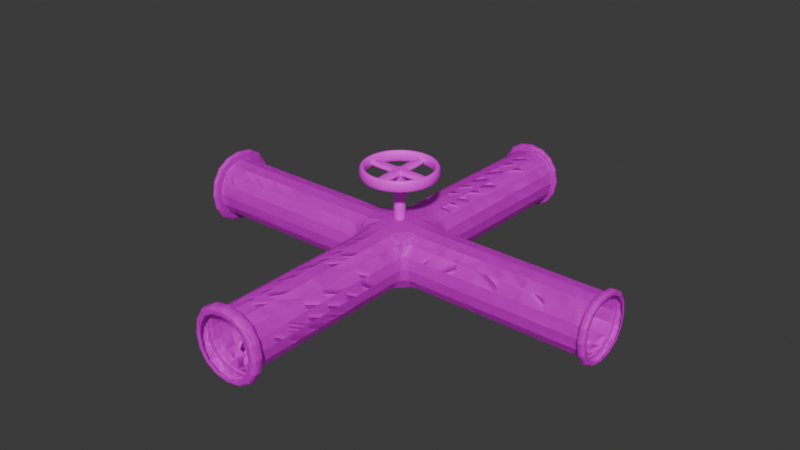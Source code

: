 # Source: Pipepart3.blend  (saved by Blender 4.0.36; exported with 4.5.12 LTS)
import bpy
from mathutils import Matrix  # noqa: F401  (used for matrix-valued properties, if any)

bpy.ops.wm.read_factory_settings(use_empty=True)
scene = bpy.context.scene
scene.name = 'Scene'

# ---- collections
col_collection = bpy.data.collections.new('Collection'); scene.collection.children.link(col_collection)

# ---- images (referenced by path relative to the original .blend; pixels are not part of the script)
import os
ASSET_DIR = os.environ.get("B2B_ASSET_DIR", "")  # directory of the original .blend (textures are referenced by path, not embedded)
HERE = os.path.dirname(os.path.abspath(__file__))  # packed textures are extracted next to this script under _unpacked/

def load_image(name, relpath, width, height, colorspace="sRGB"):
    """Load a texture the original file referenced (path relative to the .blend, or extracted next to this script)."""
    p = next((c for c in (os.path.join(HERE, relpath), os.path.join(ASSET_DIR, relpath)) if relpath and os.path.exists(c)), "")
    if p:
        img = bpy.data.images.load(p, check_existing=True)
        img.name = name
    else:  # same state as the original file: an image datablock whose file is absent (Cycles renders it pink)
        img = bpy.data.images.new(name, width, height)
        img.source = "FILE"
        img.filepath = "//" + (relpath or name)
    img.colorspace_settings.name = colorspace
    return img
img_images_jpg_001 = load_image('images.jpg.001', 'images.jpg', 1024, 1024, 'sRGB')
img_download_jpg_001 = load_image('download.jpg.001', 'download.jpg', 1024, 1024, 'sRGB')

# ---- materials (node trees are filled in below, after node groups)
mat_material = bpy.data.materials.new('Material')
mat_material.alpha_threshold = 0.0
mat_material.use_transparent_shadow = False
mat_material.roughness = 0.5
mat_material.line_color = (0.0, 0.0, 0.0, 1.0)
mat_material_001 = bpy.data.materials.new('Material.001')
mat_material_001.use_transparent_shadow = False

# ---- material node trees
mat_material.use_nodes = True; mat_material.node_tree.nodes.clear()
_N = mat_material.node_tree.nodes; _L = mat_material.node_tree.links
n0 = _N.new('ShaderNodeOutputMaterial'); n0.name = 'Material Output'; n0.location = (300, 300)
n1 = _N.new('ShaderNodeBsdfPrincipled'); n1.name = 'Principled BSDF'; n1.location = (10, 300)
n1.inputs[3].default_value = 1.45
n2 = _N.new('ShaderNodeTexImage'); n2.name = 'Image Texture'; n2.location = (-280, 280)
n2.image = img_images_jpg_001
_L.new(n1.outputs[0], n0.inputs[0])
_L.new(n2.outputs[0], n1.inputs[0])
n0.is_active_output = True
mat_material_001.use_nodes = True; mat_material_001.node_tree.nodes.clear()
_N = mat_material_001.node_tree.nodes; _L = mat_material_001.node_tree.links
n0 = _N.new('ShaderNodeBsdfPrincipled'); n0.name = 'Principled BSDF'; n0.location = (10, 300)
n0.inputs[3].default_value = 1.45
n1 = _N.new('ShaderNodeOutputMaterial'); n1.name = 'Material Output'; n1.location = (300, 300)
n2 = _N.new('ShaderNodeTexImage'); n2.name = 'Image Texture'; n2.location = (-280, 280)
n2.image = img_download_jpg_001
_L.new(n0.outputs[0], n1.inputs[0])
_L.new(n2.outputs[0], n0.inputs[0])
n1.is_active_output = True

# ---- world
world_world = bpy.data.worlds.new('World'); scene.world = world_world
world_world.use_nodes = True; world_world.node_tree.nodes.clear()
_N = world_world.node_tree.nodes; _L = world_world.node_tree.links
n0 = _N.new('ShaderNodeOutputWorld'); n0.name = 'World Output'; n0.location = (300, 300)
n1 = _N.new('ShaderNodeBackground'); n1.name = 'Background'; n1.location = (10, 300)
n1.inputs[0].default_value = (0.05088, 0.05088, 0.05088, 1.0)
_L.new(n1.outputs[0], n0.inputs[0])
n0.is_active_output = True
world_world.color = (0.05088, 0.05088, 0.05088)
world_world.use_sun_shadow = False
world_world.sun_shadow_jitter_overblur = 0.0

# ---- meshes
me_cube = bpy.data.meshes.new('Cube')
me_cube.from_pydata([(2.98, 1.0, -1.007), (-0.9963, 1.0, -1.004), (2.98, -1.0, -1.007), (-0.9963, -1.0, -1.004), (2.981, 1.0, 0.9933), (-0.9948, 1.0, 0.9963), (2.981, -1.0, 0.9933), (-0.9948, -1.0, 0.9963), (0.9753, 1.0, -1.005), (0.9769, -1.0, 0.9948), (0.9753, -1.0, -1.005), (0.9769, 1.0, 0.9948), (-0.9963, 2.96, -1.004), (-0.9948, 2.96, 0.9963), (0.9753, 2.96, -1.005), (0.9769, 2.96, 0.9948), (0.9753, -2.992, -1.005), (-0.9963, -2.992, -1.004), (-0.9948, -2.992, 0.9963), (0.9769, -2.992, 0.9948), (-2.971, 1.0, 0.9978), (-2.971, -1.0, 0.9978), (-2.972, 1.0, -1.002), (-2.972, -1.0, -1.002), (-0.9963, 7.016, -1.004), (-0.9948, 7.016, 0.9963), (0.9753, 7.016, -1.005), (0.9769, 7.016, 0.9948), (0.9753, -7.01, -1.005), (-0.9963, -7.01, -1.004), (-0.9948, -7.01, 0.9963), (0.9769, -7.01, 0.9948), (-0.9948, -6.661, 0.9963), (0.9769, -6.661, 0.9948), (0.9753, -6.661, -1.005), (-0.9963, -6.661, -1.004), (1.065, 6.794, -1.005), (1.067, 6.794, 0.9948), (-0.9064, 6.794, -1.004), (-0.9049, 6.794, 0.9963), (7.013, -1.0, -1.01), (7.015, -1.0, 0.9903), (7.013, 1.0, -1.01), (7.015, 1.0, 0.9903), (-6.988, 1.0, 1.001), (-6.988, -1.0, 1.001), (-6.99, 1.0, -0.9991), (-6.99, -1.0, -0.9991), (6.785, 1.0, -1.01), (6.785, -1.0, -1.01), (6.787, 1.0, 0.9903), (6.787, -1.0, 0.9903), (-6.82, -1.0, 1.001), (-6.822, -1.0, -0.9992), (-6.82, 1.0, 1.001), (-6.822, 1.0, -0.9992), (-1.147, 1.0, 0.9964), (-1.147, -1.0, 0.9964), (-1.149, -1.0, -1.004), (-1.149, 1.0, -1.004), (-0.9948, -1.144, 0.9963), (0.9769, -1.144, 0.9948), (-0.9963, -1.144, -1.004), (0.9753, -1.144, -1.005), (0.9769, 1.155, 0.9948), (-0.9948, 1.155, 0.9963), (0.9753, 1.155, -1.005), (-0.9963, 1.155, -1.004), (1.117, -1.0, 0.9947), (1.115, 1.0, -1.005), (1.115, -1.0, -1.005), (1.117, 1.0, 0.9947), (1.23, -7.055, -1.264), (-1.251, -7.055, -1.262), (-1.25, -7.055, 1.255), (1.232, -7.055, 1.253), (-1.25, -6.616, 1.255), (1.23, -6.616, -1.264), (1.232, -6.616, 1.253), (-1.251, -6.616, -1.262), (7.033, -1.17, -1.18), (7.035, -1.17, 1.161), (7.033, 1.17, -1.18), (7.035, 1.17, 1.161), (6.765, 1.17, -1.18), (6.767, 1.17, 1.161), (6.765, -1.17, -1.18), (6.767, -1.17, 1.161), (-7.015, 1.326, 1.327), (-7.015, -1.326, 1.327), (-7.017, 1.326, -1.325), (-7.017, -1.326, -1.325), (-6.793, -1.326, 1.327), (-6.793, 1.326, 1.327), (-6.795, -1.326, -1.325), (-6.795, 1.326, -1.325), (-1.186, 7.037, -1.187), (-1.184, 7.037, 1.18), (1.148, 7.037, -1.189), (1.15, 7.037, 1.179), (1.255, 6.773, -1.189), (-1.08, 6.773, -1.187), (1.256, 6.773, 1.179), (-1.078, 6.773, 1.18), (1.067, 6.794, 0.9948), (-0.9049, 6.794, 0.9963), (1.065, 6.794, -1.005), (-0.9064, 6.794, -1.004), (-6.822, -1.0, -0.9992), (-6.822, 1.0, -0.9992), (-6.82, -1.0, 1.001), (-6.82, 1.0, 1.001), (0.9769, -6.661, 0.9948), (-0.9963, -6.661, -1.004), (-0.9948, -6.661, 0.9963), (0.9753, -6.661, -1.005), (6.785, -1.0, -1.01), (6.787, -1.0, 0.9903), (6.785, 1.0, -1.01), (6.787, 1.0, 0.9903)], [], [(50, 51, 87, 85), (70, 2, 6, 68), (68, 6, 4, 71), (57, 56, 20, 21), (69, 0, 2, 70), (71, 4, 0, 69), (65, 64, 15, 13), (1, 8, 10, 3), (7, 9, 11, 5), (61, 60, 18, 19), (25, 24, 96, 97), (64, 66, 14, 15), (67, 65, 13, 12), (66, 67, 12, 14), (28, 29, 73, 72), (60, 62, 17, 18), (63, 61, 19, 16), (62, 63, 16, 17), (55, 53, 94, 95), (59, 58, 23, 22), (56, 59, 22, 20), (58, 57, 21, 23), (40, 41, 81, 80), (27, 25, 97, 99), (38, 39, 103, 101), (36, 38, 101, 100), (3, 7, 57, 58), (30, 31, 75, 74), (34, 33, 78, 77), (33, 32, 76, 78), (114, 113, 35, 32), (115, 112, 33, 34), (113, 115, 34, 35), (112, 114, 32, 33), (107, 105, 39, 38), (105, 104, 37, 39), (106, 107, 38, 36), (104, 106, 36, 37), (48, 50, 85, 84), (41, 43, 83, 81), (5, 1, 59, 56), (46, 44, 88, 90), (53, 52, 92, 94), (47, 46, 90, 91), (119, 117, 51, 50), (117, 116, 49, 51), (118, 119, 50, 48), (116, 118, 48, 49), (111, 109, 55, 54), (109, 108, 53, 55), (110, 111, 54, 52), (108, 110, 52, 53), (1, 3, 58, 59), (7, 5, 56, 57), (3, 10, 63, 62), (10, 9, 61, 63), (7, 3, 62, 60), (9, 7, 60, 61), (8, 1, 67, 66), (1, 5, 65, 67), (11, 8, 66, 64), (5, 11, 64, 65), (11, 71, 69, 8), (8, 69, 70, 10), (9, 68, 71, 11), (10, 70, 68, 9), (78, 76, 74, 75), (79, 77, 72, 73), (77, 78, 75, 72), (76, 79, 73, 74), (35, 34, 77, 79), (31, 28, 72, 75), (32, 35, 79, 76), (29, 30, 74, 73), (86, 84, 82, 80), (84, 85, 83, 82), (87, 86, 80, 81), (85, 87, 81, 83), (43, 42, 82, 83), (49, 48, 84, 86), (42, 40, 80, 82), (51, 49, 86, 87), (94, 92, 89, 91), (92, 93, 88, 89), (95, 94, 91, 90), (93, 95, 90, 88), (45, 47, 91, 89), (52, 54, 93, 92), (44, 45, 89, 88), (54, 55, 95, 93), (102, 100, 98, 99), (100, 101, 96, 98), (103, 102, 99, 97), (101, 103, 97, 96), (37, 36, 100, 102), (39, 37, 102, 103), (26, 27, 99, 98), (24, 26, 98, 96), (15, 14, 106, 104), (14, 12, 107, 106), (13, 15, 104, 105), (12, 13, 105, 107), (23, 21, 110, 108), (21, 20, 111, 110), (22, 23, 108, 109), (20, 22, 109, 111), (19, 18, 114, 112), (17, 16, 115, 113), (16, 19, 112, 115), (18, 17, 113, 114), (2, 0, 118, 116), (0, 4, 119, 118), (6, 2, 116, 117), (4, 6, 117, 119)])
me_cube.polygons.foreach_set('material_index', [0, 1, 1, 1, 1, 1, 1, 0, 0, 1, 0, 1, 1, 1, 0, 1, 1, 1, 0, 1, 1, 1, 0, 0, 0, 0, 0, 0, 0, 0, 1, 0, 0, 0, 0, 0, 0, 0, 0, 0, 0, 0, 0, 0, 0, 0, 0, 0, 0, 0, 0, 1, 0, 0, 0, 0, 0, 0, 0, 0, 0, 0, 0, 0, 0, 0, 0, 0, 0, 0, 0, 0, 0, 0, 0, 0, 0, 0, 0, 0, 0, 0, 0, 0, 0, 0, 0, 0, 0, 0, 0, 0, 0, 0, 0, 0, 0, 0, 1, 1, 1, 1, 1, 1, 1, 1, 1, 1, 1, 1, 1, 1, 1, 1])
_uv = me_cube.uv_layers.new(name='UVMap')
_uv.uv.foreach_set('vector', [0.7409, 0.8479, 0.7423, 0.7568, 0.7518, 0.748, 0.7481, 0.8548, 0.8743, 0.2918, 0.8743, 0.1959, 0.9771, 0.1959, 0.9771, 0.2918, 0.3108, 0.864, 0.3108, 0.7682, 0.4136, 0.7682, 0.4136, 0.864, 0.2073, 0.5804, 0.3101, 0.5804, 0.3101, 0.6741, 0.2073, 0.6741, 0.4928, 0.2085, 0.5598, 0.1401, 0.6333, 0.212, 0.5662, 0.2805, 0.2066, 0.3054, 0.2066, 0.4012, 0.1039, 0.4012, 0.1039, 0.3054, 0.5157, 0.8641, 0.4143, 0.8625, 0.4158, 0.7697, 0.5171, 0.7713, 0.4169, 0.2861, 0.4878, 0.2137, 0.5612, 0.2856, 0.4903, 0.358, 0.7212, 0.9996, 0.6199, 0.9996, 0.6199, 0.8969, 0.7212, 0.8969, 0.5178, 0.58, 0.6192, 0.58, 0.6192, 0.675, 0.5178, 0.675, 0.4241, 0.8743, 0.4241, 0.9771, 0.4143, 0.9866, 0.4143, 0.8648, 0.2066, 0.2902, 0.1039, 0.2902, 0.1039, 0.1975, 0.2066, 0.1975, 0.0003504, 0.3077, 0.1031, 0.3077, 0.1031, 0.4005, 0.0003504, 0.4005, 0.4821, 0.2081, 0.4112, 0.2805, 0.3449, 0.2156, 0.4158, 0.1432, 0.1149, 0.7926, 0.01369, 0.7925, 0.0003503, 0.779, 0.1283, 0.779, 0.8736, 0.2839, 0.7708, 0.2839, 0.7708, 0.1889, 0.8736, 0.1889, 0.8743, 0.3064, 0.9771, 0.3064, 0.9771, 0.4013, 0.8743, 0.4013, 0.4956, 0.3632, 0.5665, 0.2908, 0.6344, 0.3572, 0.5634, 0.4296, 0.8991, 0.7324, 0.8983, 0.6381, 0.9166, 0.623, 0.913, 0.7469, 0.4114, 0.2917, 0.4848, 0.3636, 0.4192, 0.4305, 0.3458, 0.3586, 0.1031, 0.2919, 0.0003504, 0.2919, 0.0003503, 0.1982, 0.1031, 0.1982, 0.7708, 0.2992, 0.8736, 0.2992, 0.8736, 0.3929, 0.7708, 0.3929, 0.2162, 0.9843, 0.3189, 0.9843, 0.3278, 0.9931, 0.2074, 0.9931, 0.5254, 0.8743, 0.4241, 0.8743, 0.4143, 0.8648, 0.5344, 0.8648, 0.7435, 0.6149, 0.6454, 0.6055, 0.6352, 0.5947, 0.7525, 0.6077, 0.7368, 0.7087, 0.7435, 0.6149, 0.7525, 0.6077, 0.7453, 0.718, 0.7708, 0.2913, 0.8736, 0.2913, 0.8736, 0.2992, 0.7708, 0.2992, 0.01366, 0.8952, 0.1149, 0.8953, 0.1283, 0.9088, 0.0003503, 0.9087, 0.1259, 0.7299, 0.1293, 0.6431, 0.143, 0.6304, 0.1378, 0.7434, 0.1293, 0.6431, 0.04195, 0.6467, 0.03009, 0.6332, 0.143, 0.6304, 0.04208, 0.6468, 0.03869, 0.7333, 0.03859, 0.7335, 0.04195, 0.6467, 0.1258, 0.7298, 0.1292, 0.6432, 0.1293, 0.6431, 0.1259, 0.7299, 0.03869, 0.7333, 0.1258, 0.7298, 0.1259, 0.7299, 0.03859, 0.7335, 0.1292, 0.6432, 0.04208, 0.6468, 0.04195, 0.6467, 0.1293, 0.6431, 0.7434, 0.6151, 0.6456, 0.6057, 0.6454, 0.6055, 0.7435, 0.6149, 0.6456, 0.6057, 0.6522, 0.7012, 0.6521, 0.7013, 0.6454, 0.6055, 0.7366, 0.7086, 0.7434, 0.6151, 0.7435, 0.6149, 0.7368, 0.7087, 0.6522, 0.7012, 0.7366, 0.7086, 0.7368, 0.7087, 0.6521, 0.7013, 0.6465, 0.8554, 0.7409, 0.8479, 0.7481, 0.8548, 0.6356, 0.867, 0.3189, 0.9843, 0.319, 0.8815, 0.3278, 0.8727, 0.3278, 0.9931, 0.1031, 0.2998, 0.0003503, 0.2998, 0.0003504, 0.2919, 0.1031, 0.2919, 0.7876, 0.882, 0.8904, 0.882, 0.9072, 0.8988, 0.7708, 0.8988, 0.8983, 0.6381, 0.8044, 0.6296, 0.7876, 0.61, 0.9166, 0.623, 0.7877, 0.7792, 0.7876, 0.882, 0.7708, 0.8988, 0.7708, 0.7624, 0.7407, 0.8478, 0.7422, 0.7569, 0.7423, 0.7568, 0.7409, 0.8479, 0.7422, 0.7569, 0.6485, 0.7613, 0.6484, 0.7612, 0.7423, 0.7568, 0.6466, 0.8553, 0.7407, 0.8478, 0.7409, 0.8479, 0.6465, 0.8554, 0.6485, 0.7613, 0.6466, 0.8553, 0.6465, 0.8554, 0.6484, 0.7612, 0.8054, 0.7264, 0.899, 0.7322, 0.8991, 0.7324, 0.8052, 0.7265, 0.899, 0.7322, 0.8982, 0.6382, 0.8983, 0.6381, 0.8991, 0.7324, 0.8045, 0.6297, 0.8054, 0.7264, 0.8052, 0.7265, 0.8044, 0.6296, 0.8982, 0.6382, 0.8045, 0.6297, 0.8044, 0.6296, 0.8983, 0.6381, 0.4169, 0.2861, 0.4903, 0.358, 0.4848, 0.3636, 0.4114, 0.2917, 0.2073, 0.5726, 0.3101, 0.5726, 0.3101, 0.5804, 0.2073, 0.5804, 0.4903, 0.358, 0.5612, 0.2856, 0.5665, 0.2908, 0.4956, 0.3632, 0.8743, 0.2989, 0.9771, 0.2989, 0.9771, 0.3064, 0.8743, 0.3064, 0.8736, 0.2913, 0.7708, 0.2913, 0.7708, 0.2839, 0.8736, 0.2839, 0.5178, 0.5726, 0.6192, 0.5726, 0.6192, 0.58, 0.5178, 0.58, 0.4878, 0.2137, 0.4169, 0.2861, 0.4112, 0.2805, 0.4821, 0.2081, 0.0003503, 0.2998, 0.1031, 0.2998, 0.1031, 0.3077, 0.0003504, 0.3077, 0.2066, 0.2982, 0.1039, 0.2982, 0.1039, 0.2902, 0.2066, 0.2902, 0.7212, 0.8969, 0.6199, 0.8969, 0.6199, 0.8889, 0.7212, 0.8889, 0.2066, 0.2982, 0.2066, 0.3054, 0.1039, 0.3054, 0.1039, 0.2982, 0.4878, 0.2137, 0.4928, 0.2085, 0.5662, 0.2805, 0.5612, 0.2856, 0.3108, 0.8712, 0.3108, 0.864, 0.4136, 0.864, 0.4136, 0.8712, 0.8743, 0.2989, 0.8743, 0.2918, 0.9771, 0.2918, 0.9771, 0.2989, 0.143, 0.6304, 0.03009, 0.6332, 0.0003504, 0.6097, 0.1675, 0.5983, 0.02486, 0.7461, 0.1378, 0.7434, 0.1675, 0.7669, 0.0003503, 0.7783, 0.1378, 0.7434, 0.143, 0.6304, 0.1675, 0.5983, 0.1675, 0.7669, 0.03009, 0.6332, 0.02486, 0.7461, 0.0003503, 0.7783, 0.0003504, 0.6097, 0.03859, 0.7335, 0.1259, 0.7299, 0.1378, 0.7434, 0.02486, 0.7461, 0.1149, 0.8953, 0.1149, 0.7926, 0.1283, 0.779, 0.1283, 0.9088, 0.04195, 0.6467, 0.03859, 0.7335, 0.02486, 0.7461, 0.03009, 0.6332, 0.01369, 0.7925, 0.01366, 0.8952, 0.0003503, 0.9087, 0.0003503, 0.779, 0.6398, 0.7517, 0.6356, 0.867, 0.6199, 0.8882, 0.6199, 0.732, 0.6356, 0.867, 0.7481, 0.8548, 0.7655, 0.868, 0.6199, 0.8882, 0.7518, 0.748, 0.6398, 0.7517, 0.6199, 0.732, 0.7653, 0.734, 0.7481, 0.8548, 0.7518, 0.748, 0.7653, 0.734, 0.7655, 0.868, 0.319, 0.8815, 0.2162, 0.8815, 0.2073, 0.8727, 0.3278, 0.8727, 0.6484, 0.7612, 0.6465, 0.8554, 0.6356, 0.867, 0.6398, 0.7517, 0.2162, 0.8815, 0.2162, 0.9843, 0.2074, 0.9931, 0.2073, 0.8727, 0.7423, 0.7568, 0.6484, 0.7612, 0.6398, 0.7517, 0.7518, 0.748, 0.9166, 0.623, 0.7876, 0.61, 0.7708, 0.5914, 0.928, 0.6126, 0.7876, 0.61, 0.7842, 0.7462, 0.7708, 0.7617, 0.7708, 0.5914, 0.913, 0.7469, 0.9166, 0.623, 0.928, 0.6126, 0.9273, 0.759, 0.7842, 0.7462, 0.913, 0.7469, 0.9273, 0.759, 0.7708, 0.7617, 0.8904, 0.7792, 0.7877, 0.7792, 0.7708, 0.7624, 0.9072, 0.7624, 0.8044, 0.6296, 0.8052, 0.7265, 0.7842, 0.7462, 0.7876, 0.61, 0.8904, 0.882, 0.8904, 0.7792, 0.9072, 0.7624, 0.9072, 0.8988, 0.8052, 0.7265, 0.8991, 0.7324, 0.913, 0.7469, 0.7842, 0.7462, 0.6417, 0.7122, 0.7453, 0.718, 0.763, 0.7313, 0.6211, 0.7313, 0.7453, 0.718, 0.7525, 0.6077, 0.7664, 0.5931, 0.763, 0.7313, 0.6352, 0.5947, 0.6417, 0.7122, 0.6211, 0.7313, 0.6199, 0.5726, 0.7525, 0.6077, 0.6352, 0.5947, 0.6199, 0.5726, 0.7664, 0.5931, 0.6521, 0.7013, 0.7368, 0.7087, 0.7453, 0.718, 0.6417, 0.7122, 0.6454, 0.6055, 0.6521, 0.7013, 0.6417, 0.7122, 0.6352, 0.5947, 0.5255, 0.977, 0.5254, 0.8743, 0.5344, 0.8648, 0.5344, 0.9865, 0.4241, 0.9771, 0.5255, 0.977, 0.5344, 0.9865, 0.4143, 0.9866, 0.2066, 0.1975, 0.1039, 0.1975, 0.1039, 0.0003503, 0.2066, 0.0003503, 0.4158, 0.1432, 0.3449, 0.2156, 0.2073, 0.07439, 0.2783, 0.001998, 0.5171, 0.7713, 0.4158, 0.7697, 0.4143, 0.5726, 0.5157, 0.5742, 0.0003504, 0.4005, 0.1031, 0.4005, 0.1031, 0.5976, 0.0003539, 0.5976, 0.7708, 0.3929, 0.8736, 0.3929, 0.8736, 0.5907, 0.7708, 0.5907, 0.2073, 0.6741, 0.3101, 0.6741, 0.3101, 0.872, 0.2073, 0.872, 0.3458, 0.3586, 0.4192, 0.4305, 0.2808, 0.5719, 0.2073, 0.5, 0.1031, 0.1982, 0.0003503, 0.1982, 0.0003539, 0.0003503, 0.1031, 0.0003503, 0.5178, 0.675, 0.6192, 0.675, 0.6192, 0.8635, 0.5178, 0.8635, 0.5634, 0.4296, 0.6344, 0.3572, 0.7691, 0.4892, 0.6981, 0.5616, 0.8743, 0.4013, 0.9771, 0.4013, 0.9771, 0.5899, 0.8743, 0.5899, 0.8736, 0.1889, 0.7708, 0.1889, 0.7708, 0.0003504, 0.8736, 0.0003503, 0.6333, 0.212, 0.5598, 0.1401, 0.6967, 0.0003503, 0.7701, 0.07228, 0.1039, 0.4012, 0.2066, 0.4012, 0.2066, 0.5968, 0.1038, 0.5968, 0.9771, 0.1959, 0.8743, 0.1959, 0.8743, 0.0003504, 0.9771, 0.0003503, 0.4136, 0.7682, 0.3108, 0.7682, 0.3108, 0.5726, 0.4136, 0.5726])
me_cube.materials.append(mat_material)
me_cube.materials.append(mat_material_001)
me_cube.use_mirror_vertex_groups = False
me_cube.update()
me_cube_001 = bpy.data.meshes.new('Cube.001')
me_cube_001.from_pydata([(-0.1902, -0.1902, 0.4049), (-0.1902, -0.1902, 0.5951), (-0.1902, 0.1902, 0.4049), (-0.1902, 0.1902, 0.5951), (0.1902, -0.1902, 0.4049), (0.1902, -0.1902, 0.5951), (0.1902, 0.1902, 0.4049), (0.1902, 0.1902, 0.5951), (0.0, 1.0, 0.3244), (0.0, 1.0, 0.7173), (0.1951, 0.9808, 0.3244), (0.1951, 0.9808, 0.7173), (0.3827, 0.9239, 0.3244), (0.3827, 0.9239, 0.7173), (0.5556, 0.8315, 0.3244), (0.5556, 0.8315, 0.7173), (0.7071, 0.7071, 0.3244), (0.7071, 0.7071, 0.7173), (0.8315, 0.5556, 0.3244), (0.8315, 0.5556, 0.7173), (0.9239, 0.3827, 0.3244), (0.9239, 0.3827, 0.7173), (0.9808, 0.1951, 0.3244), (0.9808, 0.1951, 0.7173), (1.0, 0.0, 0.3244), (1.0, 0.0, 0.7173), (0.9808, -0.1951, 0.3244), (0.9808, -0.1951, 0.7173), (0.9239, -0.3827, 0.3244), (0.9239, -0.3827, 0.7173), (0.8315, -0.5556, 0.3244), (0.8315, -0.5556, 0.7173), (0.7071, -0.7071, 0.3244), (0.7071, -0.7071, 0.7173), (0.5556, -0.8315, 0.3244), (0.5556, -0.8315, 0.7173), (0.3827, -0.9239, 0.3244), (0.3827, -0.9239, 0.7173), (0.1951, -0.9808, 0.3244), (0.1951, -0.9808, 0.7173), (0.0, -1.0, 0.3244), (0.0, -1.0, 0.7173), (-0.1951, -0.9808, 0.3244), (-0.1951, -0.9808, 0.7173), (-0.3827, -0.9239, 0.3244), (-0.3827, -0.9239, 0.7173), (-0.5556, -0.8315, 0.3244), (-0.5556, -0.8315, 0.7173), (-0.7071, -0.7071, 0.3244), (-0.7071, -0.7071, 0.7173), (-0.8315, -0.5556, 0.3244), (-0.8315, -0.5556, 0.7173), (-0.9239, -0.3827, 0.3244), (-0.9239, -0.3827, 0.7173), (-0.9808, -0.1951, 0.3244), (-0.9808, -0.1951, 0.7173), (-1.0, 0.0, 0.3244), (-1.0, 0.0, 0.7173), (-0.9808, 0.1951, 0.3244), (-0.9808, 0.1951, 0.7173), (-0.9239, 0.3827, 0.3244), (-0.9239, 0.3827, 0.7173), (-0.8315, 0.5556, 0.3244), (-0.8315, 0.5556, 0.7173), (-0.7071, 0.7071, 0.3244), (-0.7071, 0.7071, 0.7173), (-0.5556, 0.8315, 0.3244), (-0.5556, 0.8315, 0.7173), (-0.3827, 0.9239, 0.3244), (-0.3827, 0.9239, 0.7173), (-0.1951, 0.9808, 0.3244), (-0.1951, 0.9808, 0.7173), (0.0, 1.2, 0.3244), (0.2341, 1.177, 0.3244), (0.2341, 1.177, 0.7173), (0.0, 1.2, 0.7173), (0.4591, 1.108, 0.3244), (0.4591, 1.108, 0.7173), (0.6665, 0.9976, 0.3244), (0.6665, 0.9976, 0.7173), (0.8483, 0.8483, 0.3244), (0.8483, 0.8483, 0.7173), (0.9976, 0.6665, 0.3244), (0.9976, 0.6665, 0.7173), (1.108, 0.4591, 0.3244), (1.108, 0.4591, 0.7173), (1.177, 0.2341, 0.3244), (1.177, 0.2341, 0.7173), (1.2, 0.0, 0.3244), (1.2, 0.0, 0.7173), (1.177, -0.2341, 0.3244), (1.177, -0.2341, 0.7173), (1.108, -0.4591, 0.3244), (1.108, -0.4591, 0.7173), (0.9976, -0.6665, 0.3244), (0.9976, -0.6665, 0.7173), (0.8483, -0.8483, 0.3244), (0.8483, -0.8483, 0.7173), (0.6665, -0.9976, 0.3244), (0.6665, -0.9976, 0.7173), (0.4591, -1.108, 0.3244), (0.4591, -1.108, 0.7173), (0.2341, -1.177, 0.3244), (0.2341, -1.177, 0.7173), (0.0, -1.2, 0.3244), (0.0, -1.2, 0.7173), (-0.2341, -1.177, 0.3244), (-0.2341, -1.177, 0.7173), (-0.4591, -1.108, 0.3244), (-0.4591, -1.108, 0.7173), (-0.6665, -0.9976, 0.3244), (-0.6665, -0.9976, 0.7173), (-0.8483, -0.8483, 0.3244), (-0.8483, -0.8483, 0.7173), (-0.9976, -0.6665, 0.3244), (-0.9976, -0.6665, 0.7173), (-1.108, -0.4591, 0.3244), (-1.108, -0.4591, 0.7173), (-1.177, -0.2341, 0.3244), (-1.177, -0.2341, 0.7173), (-1.2, 0.0, 0.3244), (-1.2, 0.0, 0.7173), (-1.177, 0.2341, 0.3244), (-1.177, 0.2341, 0.7173), (-1.108, 0.4591, 0.3244), (-1.108, 0.4591, 0.7173), (-0.9976, 0.6665, 0.3244), (-0.9976, 0.6665, 0.7173), (-0.8483, 0.8483, 0.3244), (-0.8483, 0.8483, 0.7173), (-0.6665, 0.9976, 0.3244), (-0.6665, 0.9976, 0.7173), (-0.4591, 1.108, 0.3244), (-0.4591, 1.108, 0.7173), (-0.2341, 1.177, 0.3244), (-0.2341, 1.177, 0.7173), (1.19, 0.1902, 0.5951), (1.19, 0.1902, 0.4049), (1.19, -0.1902, 0.4049), (1.19, -0.1902, 0.5951), (-1.19, 0.1902, 0.4049), (-1.19, -0.1902, 0.4049), (-1.19, -0.1902, 0.5951), (-1.19, 0.1902, 0.5951), (-0.1902, 1.19, 0.5951), (-0.1902, 1.19, 0.4049), (0.1902, 1.19, 0.4049), (0.1902, 1.19, 0.5951), (-0.1902, -1.19, 0.4049), (-0.1902, -1.19, 0.5951), (0.1902, -1.19, 0.5951), (0.1902, -1.19, 0.4049), (0.1902, -0.1902, 0.5951), (0.1902, 0.1902, 0.5951), (0.1902, 0.1902, 0.4049), (0.1902, -0.1902, 0.4049), (-0.1902, 0.1902, 0.4049), (-0.1902, 0.1902, 0.5951), (-0.1902, -0.1902, 0.5951), (-0.1902, -0.1902, 0.4049), (-0.1902, -0.1902, 0.4049), (-0.1902, -0.1902, 0.5951), (0.1902, -0.1902, 0.4049), (0.1902, -0.1902, 0.5951), (-0.1902, 0.1902, 0.5951), (-0.1902, 0.1902, 0.4049), (0.1902, 0.1902, 0.4049), (0.1902, 0.1902, 0.5951), (-0.1902, 0.1902, -1.044), (-0.1902, -0.1902, -1.044), (0.1902, 0.1902, -1.044), (0.1902, -0.1902, -1.044), (0.1902, 0.1902, -1.004), (-0.1902, 0.1902, -1.004), (-0.1902, -0.1902, -1.004), (0.1902, -0.1902, -1.004)], [], [(157, 156, 140, 143), (165, 164, 144, 145), (153, 152, 139, 136), (161, 160, 148, 149), (173, 172, 170, 168), (7, 3, 1, 5), (8, 10, 11, 9), (10, 12, 13, 11), (12, 14, 15, 13), (14, 16, 17, 15), (16, 18, 19, 17), (18, 20, 21, 19), (20, 22, 23, 21), (22, 24, 25, 23), (24, 26, 27, 25), (26, 28, 29, 27), (28, 30, 31, 29), (30, 32, 33, 31), (32, 34, 35, 33), (34, 36, 37, 35), (36, 38, 39, 37), (38, 40, 41, 39), (40, 42, 43, 41), (42, 44, 45, 43), (44, 46, 47, 45), (46, 48, 49, 47), (48, 50, 51, 49), (50, 52, 53, 51), (52, 54, 55, 53), (54, 56, 57, 55), (56, 58, 59, 57), (58, 60, 61, 59), (60, 62, 63, 61), (62, 64, 65, 63), (64, 66, 67, 65), (66, 68, 69, 67), (68, 70, 71, 69), (70, 8, 9, 71), (72, 75, 74, 73), (73, 74, 77, 76), (76, 77, 79, 78), (78, 79, 81, 80), (80, 81, 83, 82), (82, 83, 85, 84), (84, 85, 87, 86), (86, 87, 89, 88), (88, 89, 91, 90), (90, 91, 93, 92), (92, 93, 95, 94), (94, 95, 97, 96), (96, 97, 99, 98), (98, 99, 101, 100), (100, 101, 103, 102), (102, 103, 105, 104), (104, 105, 107, 106), (106, 107, 109, 108), (108, 109, 111, 110), (110, 111, 113, 112), (112, 113, 115, 114), (114, 115, 117, 116), (116, 117, 119, 118), (118, 119, 121, 120), (120, 121, 123, 122), (122, 123, 125, 124), (124, 125, 127, 126), (126, 127, 129, 128), (128, 129, 131, 130), (130, 131, 133, 132), (132, 133, 135, 134), (134, 135, 75, 72), (16, 14, 78, 80), (67, 69, 133, 131), (34, 32, 96, 98), (15, 17, 81, 79), (52, 50, 114, 116), (33, 35, 99, 97), (70, 68, 132, 134), (51, 53, 117, 115), (18, 16, 80, 82), (69, 71, 135, 133), (36, 34, 98, 100), (17, 19, 83, 81), (54, 52, 116, 118), (35, 37, 101, 99), (8, 70, 134, 72), (53, 55, 119, 117), (20, 18, 82, 84), (71, 9, 75, 135), (38, 36, 100, 102), (19, 21, 85, 83), (56, 54, 118, 120), (37, 39, 103, 101), (55, 57, 121, 119), (22, 20, 84, 86), (40, 38, 102, 104), (21, 23, 87, 85), (58, 56, 120, 122), (39, 41, 105, 103), (57, 59, 123, 121), (24, 22, 86, 88), (42, 40, 104, 106), (23, 25, 89, 87), (60, 58, 122, 124), (41, 43, 107, 105), (59, 61, 125, 123), (26, 24, 88, 90), (44, 42, 106, 108), (25, 27, 91, 89), (10, 8, 72, 73), (62, 60, 124, 126), (43, 45, 109, 107), (9, 11, 74, 75), (61, 63, 127, 125), (28, 26, 90, 92), (46, 44, 108, 110), (27, 29, 93, 91), (64, 62, 126, 128), (45, 47, 111, 109), (12, 10, 73, 76), (63, 65, 129, 127), (30, 28, 92, 94), (11, 13, 77, 74), (48, 46, 110, 112), (29, 31, 95, 93), (66, 64, 128, 130), (47, 49, 113, 111), (14, 12, 76, 78), (65, 67, 131, 129), (32, 30, 94, 96), (13, 15, 79, 77), (50, 48, 112, 114), (31, 33, 97, 95), (68, 66, 130, 132), (49, 51, 115, 113), (137, 136, 139, 138), (154, 153, 136, 137), (152, 155, 138, 139), (155, 154, 137, 138), (141, 142, 143, 140), (159, 158, 142, 141), (158, 157, 143, 142), (156, 159, 141, 140), (145, 144, 147, 146), (167, 166, 146, 147), (166, 165, 145, 146), (164, 167, 147, 144), (151, 150, 149, 148), (160, 162, 151, 148), (163, 161, 149, 150), (162, 163, 150, 151), (4, 6, 154, 155), (5, 4, 155, 152), (6, 7, 153, 154), (7, 5, 152, 153), (2, 0, 159, 156), (1, 3, 157, 158), (0, 1, 158, 159), (3, 2, 156, 157), (4, 5, 163, 162), (5, 1, 161, 163), (0, 4, 162, 160), (1, 0, 160, 161), (3, 7, 167, 164), (6, 2, 165, 166), (7, 6, 166, 167), (2, 3, 164, 165), (168, 170, 171, 169), (174, 173, 168, 169), (172, 175, 171, 170), (175, 174, 169, 171), (4, 0, 174, 175), (6, 4, 175, 172), (0, 2, 173, 174), (2, 6, 172, 173)])
me_cube_001.polygons.foreach_set('material_index', [0, 0, 0, 0, 1, 0, 0, 0, 0, 0, 0, 0, 0, 0, 0, 0, 0, 0, 0, 0, 0, 0, 0, 0, 0, 0, 0, 0, 0, 0, 0, 0, 0, 0, 0, 0, 0, 0, 0, 0, 0, 0, 0, 0, 0, 0, 0, 0, 0, 0, 0, 0, 0, 0, 0, 0, 0, 0, 0, 0, 0, 0, 0, 0, 0, 0, 0, 0, 0, 0, 0, 0, 0, 0, 0, 0, 0, 0, 0, 0, 0, 0, 0, 0, 0, 0, 0, 0, 0, 0, 0, 0, 0, 0, 0, 0, 0, 0, 0, 0, 0, 0, 0, 0, 0, 0, 0, 0, 0, 0, 0, 0, 0, 0, 0, 0, 0, 0, 0, 0, 0, 0, 0, 0, 0, 0, 0, 0, 0, 0, 0, 0, 0, 0, 0, 0, 0, 0, 0, 0, 0, 0, 0, 0, 0, 0, 0, 0, 0, 0, 0, 0, 0, 0, 0, 0, 0, 0, 0, 0, 0, 0, 0, 0, 0, 0, 1, 1, 1, 1, 0, 0, 0, 0])
_uv = me_cube_001.uv_layers.new(name='UVMap')
_uv.uv.foreach_set('vector', [0.1546, 0.5025, 0.1147, 0.5035, 0.1354, 0.06784, 0.1221, 0.04084, 0.09579, 0.5322, 0.121, 0.5288, 0.07039, 0.6081, 0.07475, 0.6015, 0.03584, 0.5919, 0.07173, 0.5989, 0.02127, 0.961, 0.0102, 0.9312, 0.06367, 0.5074, 0.06822, 0.5212, 0.06306, 0.531, 0.06312, 0.531, 0.07601, 0.5405, 0.07506, 0.5427, 0.07516, 0.5426, 0.07587, 0.5407, 0.04051, 0.5751, 0.01866, 0.5045, 0.06483, 0.5005, 0.06571, 0.57, 0.798, 0.8667, 0.7479, 0.897, 0.7217, 0.7659, 0.7557, 0.7455, 0.7479, 0.897, 0.6949, 0.9126, 0.686, 0.7761, 0.7217, 0.7659, 0.6949, 0.9126, 0.6409, 0.9115, 0.6496, 0.7757, 0.686, 0.7761, 0.6409, 0.9115, 0.588, 0.8958, 0.6139, 0.7649, 0.6496, 0.7757, 0.588, 0.8958, 0.5381, 0.8647, 0.5803, 0.744, 0.6139, 0.7649, 0.5381, 0.8647, 0.4933, 0.8197, 0.5501, 0.7137, 0.5803, 0.744, 0.4933, 0.8197, 0.4552, 0.7626, 0.5245, 0.6753, 0.5501, 0.7137, 0.4552, 0.7626, 0.4253, 0.6955, 0.5044, 0.6302, 0.5245, 0.6753, 0.4253, 0.6955, 0.4047, 0.6212, 0.4904, 0.5805, 0.5044, 0.6302, 0.4047, 0.6212, 0.3939, 0.5424, 0.4834, 0.5279, 0.4904, 0.5805, 0.3939, 0.5424, 0.3944, 0.4621, 0.4834, 0.4744, 0.4834, 0.5279, 0.3944, 0.4621, 0.4048, 0.3834, 0.4905, 0.422, 0.4834, 0.4744, 0.4048, 0.3834, 0.4255, 0.3093, 0.5044, 0.3731, 0.4905, 0.422, 0.4255, 0.3093, 0.4556, 0.2428, 0.5247, 0.3293, 0.5044, 0.3731, 0.4556, 0.2428, 0.4939, 0.1868, 0.5503, 0.2924, 0.5247, 0.3293, 0.4939, 0.1868, 0.5389, 0.143, 0.5807, 0.2636, 0.5503, 0.2924, 0.5389, 0.143, 0.5888, 0.1132, 0.6145, 0.2441, 0.5807, 0.2636, 0.5888, 0.1132, 0.6417, 0.09796, 0.6502, 0.2347, 0.6145, 0.2441, 0.6417, 0.09796, 0.6954, 0.09917, 0.6868, 0.2351, 0.6502, 0.2347, 0.6954, 0.09917, 0.7482, 0.1146, 0.7227, 0.2455, 0.6868, 0.2351, 0.7482, 0.1146, 0.798, 0.1451, 0.7564, 0.266, 0.7227, 0.2455, 0.798, 0.1451, 0.8429, 0.1895, 0.7867, 0.2957, 0.7564, 0.266, 0.8429, 0.1895, 0.8811, 0.2461, 0.8124, 0.3336, 0.7867, 0.2957, 0.8811, 0.2461, 0.9112, 0.3127, 0.8326, 0.3782, 0.8124, 0.3336, 0.9112, 0.3127, 0.9321, 0.3868, 0.8465, 0.4277, 0.8326, 0.3782, 0.9321, 0.3868, 0.943, 0.4656, 0.8536, 0.4803, 0.8465, 0.4277, 0.943, 0.4656, 0.9427, 0.5461, 0.8535, 0.5339, 0.8536, 0.4803, 0.9427, 0.5461, 0.9323, 0.625, 0.8463, 0.5863, 0.8535, 0.5339, 0.9323, 0.625, 0.9116, 0.6993, 0.8324, 0.6354, 0.8463, 0.5863, 0.9116, 0.6993, 0.8815, 0.7661, 0.812, 0.6794, 0.8324, 0.6354, 0.8815, 0.7661, 0.8431, 0.8225, 0.7862, 0.7165, 0.812, 0.6794, 0.8431, 0.8225, 0.798, 0.8667, 0.7557, 0.7455, 0.7862, 0.7165, 0.1981, 1.003, 0.2026, 0.9378, 0.2245, 0.9379, 0.2281, 1.003, 0.2281, 1.003, 0.2245, 0.9379, 0.2459, 0.9318, 0.2575, 0.9941, 0.2575, 0.9941, 0.2459, 0.9318, 0.2661, 0.9196, 0.2853, 0.9774, 0.2853, 0.9774, 0.2661, 0.9196, 0.2842, 0.9021, 0.3104, 0.953, 0.3104, 0.953, 0.2842, 0.9021, 0.2995, 0.8797, 0.3319, 0.9217, 0.3319, 0.9217, 0.2995, 0.8797, 0.3115, 0.8532, 0.3488, 0.8847, 0.3488, 0.8847, 0.3115, 0.8532, 0.3197, 0.8236, 0.3605, 0.8433, 0.3605, 0.8433, 0.3197, 0.8236, 0.3238, 0.7921, 0.3664, 0.7992, 0.3664, 0.7992, 0.3238, 0.7921, 0.3236, 0.7599, 0.3665, 0.7542, 0.3665, 0.7542, 0.3236, 0.7599, 0.3192, 0.7283, 0.3605, 0.7099, 0.3605, 0.7099, 0.3192, 0.7283, 0.3107, 0.6985, 0.3489, 0.6681, 0.3489, 0.6681, 0.3107, 0.6985, 0.2984, 0.6717, 0.3319, 0.6306, 0.3319, 0.6306, 0.2984, 0.6717, 0.2827, 0.649, 0.3104, 0.5987, 0.3104, 0.5987, 0.2827, 0.649, 0.2644, 0.631, 0.2852, 0.5736, 0.2852, 0.5736, 0.2644, 0.631, 0.2441, 0.6187, 0.2571, 0.5562, 0.2571, 0.5562, 0.2441, 0.6187, 0.2226, 0.6125, 0.2273, 0.5474, 0.2273, 0.5474, 0.2226, 0.6125, 0.2007, 0.6126, 0.197, 0.5474, 0.197, 0.5474, 0.2007, 0.6126, 0.1793, 0.619, 0.1672, 0.5562, 0.1672, 0.5562, 0.1793, 0.619, 0.1591, 0.6316, 0.1392, 0.5736, 0.1392, 0.5736, 0.1591, 0.6316, 0.141, 0.6498, 0.114, 0.5988, 0.114, 0.5988, 0.141, 0.6498, 0.1257, 0.6728, 0.09253, 0.6309, 0.09253, 0.6309, 0.1257, 0.6728, 0.1136, 0.6999, 0.07576, 0.6687, 0.07576, 0.6687, 0.1136, 0.6999, 0.1055, 0.73, 0.06429, 0.7106, 0.06429, 0.7106, 0.1055, 0.73, 0.1014, 0.7618, 0.05858, 0.755, 0.05858, 0.755, 0.1014, 0.7618, 0.1016, 0.7941, 0.05882, 0.8001, 0.05882, 0.8001, 0.1016, 0.7941, 0.106, 0.8255, 0.06497, 0.8442, 0.06497, 0.8442, 0.106, 0.8255, 0.1145, 0.8549, 0.0768, 0.8855, 0.0768, 0.8855, 0.1145, 0.8549, 0.1268, 0.8812, 0.09385, 0.9225, 0.09385, 0.9225, 0.1268, 0.8812, 0.1423, 0.9033, 0.1154, 0.9536, 0.1154, 0.9536, 0.1423, 0.9033, 0.1606, 0.9204, 0.1407, 0.9778, 0.1407, 0.9778, 0.1606, 0.9204, 0.181, 0.9318, 0.1686, 0.9943, 0.1686, 0.9943, 0.181, 0.9318, 0.2026, 0.9378, 0.1981, 1.003, 0.588, 0.8958, 0.6409, 0.9115, 0.6352, 0.9938, 0.5716, 0.9746, 0.5763, 0.6729, 0.6001, 0.6969, 0.5864, 0.7356, 0.5577, 0.7069, 0.4255, 0.3093, 0.4048, 0.3834, 0.3527, 0.3588, 0.3778, 0.2695, 0.7381, 0.6969, 0.762, 0.6729, 0.7805, 0.7069, 0.7519, 0.7356, 0.8429, 0.1895, 0.798, 0.1451, 0.8239, 0.0729, 0.8775, 0.1263, 0.7823, 0.3634, 0.762, 0.3329, 0.7805, 0.299, 0.8049, 0.3355, 0.8431, 0.8225, 0.8815, 0.7661, 0.9231, 0.8193, 0.8769, 0.8871, 0.556, 0.3634, 0.5401, 0.3993, 0.5143, 0.3785, 0.5334, 0.3355, 0.5381, 0.8647, 0.588, 0.8958, 0.5716, 0.9746, 0.5118, 0.937, 0.6001, 0.6969, 0.6266, 0.7134, 0.6182, 0.7554, 0.5864, 0.7356, 0.4556, 0.2428, 0.4255, 0.3093, 0.3778, 0.2695, 0.4142, 0.1897, 0.762, 0.6729, 0.7823, 0.6424, 0.8049, 0.6703, 0.7805, 0.7069, 0.8811, 0.2461, 0.8429, 0.1895, 0.8775, 0.1263, 0.9233, 0.1942, 0.762, 0.3329, 0.7381, 0.309, 0.7519, 0.2702, 0.7805, 0.299, 0.798, 0.8667, 0.8431, 0.8225, 0.8769, 0.8871, 0.8228, 0.9399, 0.5401, 0.3993, 0.5291, 0.4391, 0.5011, 0.4263, 0.5143, 0.3785, 0.4933, 0.8197, 0.5381, 0.8647, 0.5118, 0.937, 0.4581, 0.8828, 0.6266, 0.7134, 0.6548, 0.7218, 0.6519, 0.7655, 0.6182, 0.7554, 0.4939, 0.1868, 0.4556, 0.2428, 0.4142, 0.1897, 0.4604, 0.1223, 0.7823, 0.6424, 0.7982, 0.6066, 0.824, 0.6273, 0.8049, 0.6703, 0.9112, 0.3127, 0.8811, 0.2461, 0.9233, 0.1942, 0.9593, 0.2742, 0.7381, 0.309, 0.7116, 0.2925, 0.7201, 0.2504, 0.7519, 0.2702, 0.5291, 0.4391, 0.5235, 0.4814, 0.4944, 0.4771, 0.5011, 0.4263, 0.4552, 0.7626, 0.4933, 0.8197, 0.4581, 0.8828, 0.4127, 0.8141, 0.5389, 0.143, 0.4939, 0.1868, 0.4604, 0.1223, 0.5144, 0.06998, 0.7982, 0.6066, 0.8092, 0.5668, 0.8371, 0.5795, 0.824, 0.6273, 0.9321, 0.3868, 0.9112, 0.3127, 0.9593, 0.2742, 0.9841, 0.3632, 0.7116, 0.2925, 0.6835, 0.2841, 0.6863, 0.2403, 0.7201, 0.2504, 0.5235, 0.4814, 0.5235, 0.5245, 0.4944, 0.5288, 0.4944, 0.4771, 0.4253, 0.6955, 0.4552, 0.7626, 0.4127, 0.8141, 0.377, 0.7335, 0.5888, 0.1132, 0.5389, 0.143, 0.5144, 0.06998, 0.5741, 0.03451, 0.8092, 0.5668, 0.8148, 0.5245, 0.8439, 0.5288, 0.8371, 0.5795, 0.943, 0.4656, 0.9321, 0.3868, 0.9841, 0.3632, 0.9969, 0.4576, 0.6835, 0.2841, 0.6548, 0.2841, 0.6519, 0.2403, 0.6863, 0.2403, 0.5235, 0.5245, 0.5291, 0.5668, 0.5011, 0.5795, 0.4944, 0.5288, 0.4047, 0.6212, 0.4253, 0.6955, 0.377, 0.7335, 0.3526, 0.6444, 0.6417, 0.09796, 0.5888, 0.1132, 0.5741, 0.03451, 0.6369, 0.01679, 0.8148, 0.5245, 0.8148, 0.4814, 0.8439, 0.4771, 0.8439, 0.5288, 0.7479, 0.897, 0.798, 0.8667, 0.8228, 0.9399, 0.7629, 0.976, 0.9427, 0.5461, 0.943, 0.4656, 0.9969, 0.4576, 0.9971, 0.5542, 0.6548, 0.2841, 0.6266, 0.2925, 0.6182, 0.2504, 0.6519, 0.2403, 0.6548, 0.7218, 0.6835, 0.7218, 0.6863, 0.7655, 0.6519, 0.7655, 0.5291, 0.5668, 0.5401, 0.6066, 0.5143, 0.6273, 0.5011, 0.5795, 0.3939, 0.5424, 0.4047, 0.6212, 0.3526, 0.6444, 0.3401, 0.5502, 0.6954, 0.09917, 0.6417, 0.09796, 0.6369, 0.01679, 0.701, 0.01724, 0.8148, 0.4814, 0.8092, 0.4391, 0.8371, 0.4263, 0.8439, 0.4771, 0.9323, 0.625, 0.9427, 0.5461, 0.9971, 0.5542, 0.9845, 0.6495, 0.6266, 0.2925, 0.6001, 0.309, 0.5864, 0.2702, 0.6182, 0.2504, 0.6949, 0.9126, 0.7479, 0.897, 0.7629, 0.976, 0.6998, 0.9941, 0.5401, 0.6066, 0.556, 0.6424, 0.5334, 0.6703, 0.5143, 0.6273, 0.3944, 0.4621, 0.3939, 0.5424, 0.3401, 0.5502, 0.3401, 0.4538, 0.6835, 0.7218, 0.7116, 0.7134, 0.7201, 0.7554, 0.6863, 0.7655, 0.7482, 0.1146, 0.6954, 0.09917, 0.701, 0.01724, 0.7643, 0.03609, 0.8092, 0.4391, 0.7982, 0.3993, 0.824, 0.3785, 0.8371, 0.4263, 0.9116, 0.6993, 0.9323, 0.625, 0.9845, 0.6495, 0.9595, 0.7391, 0.6001, 0.309, 0.5763, 0.3329, 0.5577, 0.299, 0.5864, 0.2702, 0.6409, 0.9115, 0.6949, 0.9126, 0.6998, 0.9941, 0.6352, 0.9938, 0.556, 0.6424, 0.5763, 0.6729, 0.5577, 0.7069, 0.5334, 0.6703, 0.4048, 0.3834, 0.3944, 0.4621, 0.3401, 0.4538, 0.3527, 0.3588, 0.7116, 0.7134, 0.7381, 0.6969, 0.7519, 0.7356, 0.7201, 0.7554, 0.798, 0.1451, 0.7482, 0.1146, 0.7643, 0.03609, 0.8239, 0.0729, 0.7982, 0.3993, 0.7823, 0.3634, 0.8049, 0.3355, 0.824, 0.3785, 0.8815, 0.7661, 0.9116, 0.6993, 0.9595, 0.7391, 0.9231, 0.8193, 0.5763, 0.3329, 0.556, 0.3634, 0.5334, 0.3355, 0.5577, 0.299, 0.02007, 0.9419, 0.0102, 0.9312, 0.02127, 0.961, 0.000142, 0.9999, 0.07291, 0.5939, 0.06197, 0.5966, 0.0102, 0.9312, 0.02007, 0.9419, 0.0529, 0.5899, 0.04891, 0.5864, 0.000142, 0.9999, 0.02127, 0.961, 0.04891, 0.5864, 0.07291, 0.5939, 0.02007, 0.9419, 0.000142, 0.9999, 0.1176, 0.0448, 0.1407, 0.000142, 0.1221, 0.04084, 0.1354, 0.06784, 0.06452, 0.4891, 0.05066, 0.4787, 0.1407, 0.000142, 0.1176, 0.0448, 0.07353, 0.4839, 0.000142, 0.454, 0.1221, 0.04084, 0.1407, 0.000142, 0.1147, 0.5035, 0.06452, 0.4891, 0.1176, 0.0448, 0.1354, 0.06784, 0.07475, 0.6015, 0.07039, 0.6081, 0.07121, 0.5957, 0.07123, 0.5956, 0.05054, 0.5687, 0.07068, 0.5561, 0.07123, 0.5956, 0.07121, 0.5957, 0.07068, 0.5561, 0.09579, 0.5322, 0.07475, 0.6015, 0.07123, 0.5956, 0.02797, 0.54, 0.0456, 0.5564, 0.07121, 0.5957, 0.07039, 0.6081, 0.063, 0.5335, 0.06364, 0.5336, 0.06312, 0.531, 0.06306, 0.531, 0.06822, 0.5212, 0.0641, 0.5488, 0.063, 0.5335, 0.06306, 0.531, 0.06325, 0.5525, 0.06233, 0.5193, 0.06312, 0.531, 0.06364, 0.5336, 0.0641, 0.5488, 0.06325, 0.5525, 0.06364, 0.5336, 0.063, 0.5335, 0.06029, 0.559, 0.07473, 0.5662, 0.07291, 0.5939, 0.04891, 0.5864, 0.06571, 0.57, 0.06029, 0.559, 0.04891, 0.5864, 0.0529, 0.5899, 0.07473, 0.5662, 0.05017, 0.5858, 0.06197, 0.5966, 0.07291, 0.5939, 0.04051, 0.5751, 0.06571, 0.57, 0.07173, 0.5989, 0.03584, 0.5919, 0.09567, 0.5251, 0.06923, 0.5152, 0.06452, 0.4891, 0.1147, 0.5035, 0.06483, 0.5005, 0.01866, 0.5045, 0.000142, 0.454, 0.07353, 0.4839, 0.06923, 0.5152, 0.06067, 0.4898, 0.05066, 0.4787, 0.06452, 0.4891, 0.1378, 0.5157, 0.09567, 0.5251, 0.1147, 0.5035, 0.1546, 0.5025, 0.06029, 0.559, 0.06571, 0.57, 0.06325, 0.5525, 0.0641, 0.5488, 0.06571, 0.57, 0.06483, 0.5005, 0.06233, 0.5193, 0.06325, 0.5525, 0.06923, 0.5152, 0.06029, 0.559, 0.0641, 0.5488, 0.06822, 0.5212, 0.06067, 0.4898, 0.06923, 0.5152, 0.06822, 0.5212, 0.06367, 0.5074, 0.01866, 0.5045, 0.04051, 0.5751, 0.0456, 0.5564, 0.02797, 0.54, 0.07473, 0.5662, 0.09567, 0.5251, 0.09579, 0.5322, 0.07068, 0.5561, 0.05017, 0.5858, 0.07473, 0.5662, 0.07068, 0.5561, 0.05054, 0.5687, 0.09567, 0.5251, 0.1378, 0.5157, 0.121, 0.5288, 0.09579, 0.5322, 0.07587, 0.5407, 0.07516, 0.5426, 0.07417, 0.5421, 0.07471, 0.5401, 0.07474, 0.54, 0.07601, 0.5405, 0.07587, 0.5407, 0.07471, 0.5401, 0.07506, 0.5427, 0.07411, 0.5423, 0.07417, 0.5421, 0.07516, 0.5426, 0.07411, 0.5423, 0.07474, 0.54, 0.07471, 0.5401, 0.07417, 0.5421, 0.06029, 0.559, 0.06923, 0.5152, 0.07474, 0.54, 0.07411, 0.5423, 0.07473, 0.5662, 0.06029, 0.559, 0.07411, 0.5423, 0.07506, 0.5427, 0.06923, 0.5152, 0.09567, 0.5251, 0.07601, 0.5405, 0.07474, 0.54, 0.09567, 0.5251, 0.07473, 0.5662, 0.07506, 0.5427, 0.07601, 0.5405])
me_cube_001.materials.append(mat_material_001)
me_cube_001.materials.append(mat_material)
me_cube_001.update()

# ---- objects
ob_cube = bpy.data.objects.new('Cube', me_cube)
ob_cube_001 = bpy.data.objects.new('Cube.001', me_cube_001)

# ---- transforms, parenting, visibility, modifiers, constraints
ob_cube.location = (0.0, 0.0, 0.9731)
ob_cube.lock_rotations_4d = False
ob_cube.empty_display_type = 'ARROWS'
ob_cube.lineart.crease_threshold = 0.0
_m = ob_cube.modifiers.new('Subdivision', 'SUBSURF')
_m = ob_cube.modifiers.new('Solidify', 'SOLIDIFY')
_m.thickness = 0.0
ob_cube_001.location = (0.0, 0.0, 2.963)
_m = ob_cube_001.modifiers.new('Subdivision', 'SUBSURF')

# ---- collection membership
col_collection.objects.link(ob_cube)
col_collection.objects.link(ob_cube_001)

# ---- scene / render settings (as saved in the file)
scene.frame_start = 1; scene.frame_end = 250; scene.frame_set(15)
scene.render.engine = 'BLENDER_EEVEE_NEXT'
scene.cycles.sampling_pattern = 'TABULATED_SOBOL'
bpy.context.view_layer.update()

# ---- added for rendering (the .blend has no active camera and no usable light): camera, sun
cam_auto = bpy.data.cameras.new('AutoCamera')
cam_auto.lens = 50.0
cam_auto.sensor_width = 36.0
cam_auto.clip_end = 1000.0
ob_auto_camera = bpy.data.objects.new('AutoCamera', cam_auto)
scene.collection.objects.link(ob_auto_camera)
ob_auto_camera.location = (18.7207, -22.4535, 16.6941)
ob_auto_camera.rotation_euler = (1.09748, -7.21219e-08, 0.694738)
scene.camera = ob_auto_camera
light_auto_sun = bpy.data.lights.new('AutoSun', 'SUN')
light_auto_sun.energy = 3.0
light_auto_sun.angle = 0.0523599
ob_auto_sun = bpy.data.objects.new('AutoSun', light_auto_sun)
scene.collection.objects.link(ob_auto_sun)
ob_auto_sun.rotation_euler = (0.872665, 0.174533, 0.523599)
bpy.context.view_layer.update()
